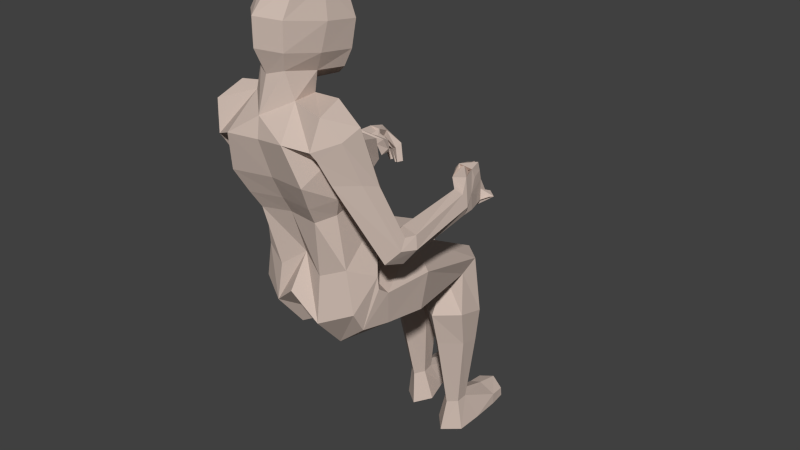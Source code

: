 # Source: woman_sitting2.blend  (saved by Blender 2.69.0; exported with 4.5.12 LTS)
import bpy
from mathutils import Matrix  # noqa: F401  (used for matrix-valued properties, if any)

bpy.ops.wm.read_factory_settings(use_empty=True)
scene = bpy.context.scene
scene.name = 'Scene'

# ---- collections
col_collection_1 = bpy.data.collections.new('Collection 1'); scene.collection.children.link(col_collection_1)

# ---- materials (node trees are filled in below, after node groups)
mat_skin = bpy.data.materials.new('Skin')
mat_skin.alpha_threshold = 0.0
mat_skin.use_transparent_shadow = False
mat_skin.preview_render_type = 'SHADERBALL'
mat_skin.diffuse_color = (0.6139, 0.4978, 0.4351, 1.0)
mat_skin.specular_color = (1.0, 0.7298, 0.6283)
mat_skin.roughness = 0.5
mat_skin.specular_intensity = 0.125
mat_skin.line_color = (0.0, 0.0, 0.0, 1.0)

# ---- material node trees

# ---- world
world_world = bpy.data.worlds.new('World'); scene.world = world_world
world_world.color = (0.05088, 0.05088, 0.05088)
world_world.use_sun_shadow = False
world_world.sun_shadow_jitter_overblur = 0.0
world_world.cycles.sampling_method = 'MANUAL'
world_world.cycles.sample_map_resolution = 256

# ---- meshes
me_wyf = bpy.data.meshes.new('wyF')
me_wyf.from_pydata([(0.2037, 0.1964, 0.9141), (0.235, 0.206, 0.9045), (0.2268, 0.2423, 0.9091), (0.2007, 0.2354, 0.9042), (0.2083, 0.2381, 0.8605), (0.204, 0.2384, 0.8824), (0.1953, 0.2693, 0.8341), (0.2131, 0.2608, 0.8262), (0.2344, 0.245, 0.8654), (0.2175, 0.2761, 0.8231), (0.2301, 0.2453, 0.8873), (0.1997, 0.2846, 0.831), (0.1682, 0.2565, 0.8108), (0.1705, 0.2498, 0.8253), (0.1801, 0.2452, 0.8039), (0.1788, 0.2582, 0.8295), (0.2399, 0.238, 0.8431), (0.2398, 0.2657, 0.8189), (0.2223, 0.2751, 0.8266), (0.2151, 0.2314, 0.8385), (0.2179, 0.2598, 0.8297), (0.2359, 0.2519, 0.8217), (0.1918, 0.2463, 0.806), (0.1939, 0.2369, 0.8185), (0.2024, 0.2298, 0.8127), (0.2037, 0.2349, 0.7994), (0.1995, 0.2855, 0.8342), (0.1817, 0.2941, 0.8421), (0.1952, 0.2702, 0.8373), (0.1773, 0.2787, 0.8452), (0.1566, 0.2646, 0.8344), (0.1657, 0.2605, 0.8333), (0.1545, 0.2741, 0.8219), (0.1664, 0.2628, 0.8151), (0.2134, 0.1581, 0.8941), (0.249, 0.1649, 0.9018), (0.2128, 0.2049, 0.9102), (0.191, 0.2005, 0.8989), (0.1961, 0.2174, 0.8814), (0.2155, 0.2213, 0.8914), (0.2019, 0.2494, 0.8836), (0.2183, 0.2451, 0.8894), (0.2184, 0.2395, 0.9095), (0.194, 0.2479, 0.8964), (0.2635, 0.1334, 0.8733), (0.2403, 0.131, 0.8806), (0.2772, 0.1352, 0.8433), (0.2592, 0.1742, 0.8592), (0.2685, 0.1346, 0.8206), (0.2604, 0.1764, 0.8166), (0.2313, 0.1314, 0.8573), (0.2212, 0.1651, 0.851), (0.2311, 0.1685, 0.8102), (0.247, 0.1313, 0.8286), (0.2227, 0.2332, 0.8184), (0.2206, 0.2426, 0.806), (0.2325, 0.2312, 0.7994), (0.2311, 0.2261, 0.8126), (0.2663, 0.2571, 0.8233), (0.2624, 0.2433, 0.8261), (0.2488, 0.2666, 0.831), (0.2444, 0.2512, 0.8341), (0.2229, 0.223, 0.8144), (0.2464, 0.2292, 0.8188), (0.2219, 0.1993, 0.8115), (0.2516, 0.2064, 0.8165), (0.2494, 0.2098, 0.8415), (0.2427, 0.2079, 0.8851), (0.2166, 0.201, 0.8802), (0.2246, 0.2032, 0.8369), (0.1384, -0.241, 1.067), (0.1465, -0.2153, 1.141), (0.05457, -0.1941, 1.15), (0.07545, -0.2628, 1.075), (0.1349, -0.1437, 1.161), (0.0503, -0.1271, 1.15), (0.139, -0.1146, 1.097), (0.08873, -0.1006, 1.077), (0.09523, 0.009972, 0.707), (0.1683, -0.06293, 0.7029), (0.1726, -0.06395, 0.6715), (0.09365, -0.006571, 0.6561), (0.1616, -0.1421, 0.6314), (0.07799, -0.1761, 0.5926), (0.07259, -0.0943, 0.5005), (0.1633, -0.1115, 0.5774), (0.005898, -0.1876, 0.6602), (0.01136, -0.03789, 0.5308), (0.02313, 0.03788, 0.7011), (0.01941, 0.01315, 0.5611), (0.06397, 0.3491, 0.09527), (0.06562, 0.3813, 0.09884), (0.05481, 0.4196, 0.01353), (0.04057, 0.3508, 0.006639), (0.1125, 0.3793, 0.09541), (0.1109, 0.3471, 0.09184), (0.1257, 0.3471, 0.0004313), (0.1323, 0.4162, 0.007884), (0.0863, 0.3258, 0.09109), (0.07904, 0.3093, -0.0007087), (0.05227, 0.5344, 0.05408), (0.08721, 0.5568, 0.05633), (0.08556, 0.5601, 0.02748), (0.05045, 0.5375, 0.02728), (0.1336, 0.5309, 0.04815), (0.1338, 0.5339, 0.02121), (-0.006246, -0.06537, 1.065), (-7.754e-05, -0.1119, 1.115), (-0.01287, -0.2388, 1.114), (-0.00662, -0.2516, 1.064), (0.05469, -0.123, 1.2), (0.03605, -0.2029, 1.215), (0.01105, -0.09726, 1.166), (-0.01309, -0.2103, 1.2), (0.1011, 0.01476, 1.01), (-0.003904, 0.01064, 0.9997), (0.003893, -0.2259, 0.968), (0.1074, -0.2405, 0.9745), (0.131, -0.1067, 1.048), (0.1311, -0.1856, 1.02), (0.009399, 0.004523, 0.8554), (0.08801, 0.01288, 0.8604), (0.1297, -0.01916, 0.8362), (0.1372, -0.1372, 0.74), (0.07566, -0.161, 0.7146), (0.01227, -0.1373, 0.7488), (0.02628, -0.02414, 1.163), (0.07139, -0.05489, 1.195), (0.04798, -0.2152, 1.259), (-0.01868, -0.2368, 1.262), (0.04948, -0.2145, 1.329), (-0.01888, -0.2368, 1.332), (0.09817, -0.04402, 1.306), (0.03099, 0.0002744, 1.302), (0.02608, -0.02172, 1.398), (0.07886, -0.05144, 1.375), (0.05207, -0.1787, 1.396), (-0.005841, -0.1735, 1.414), (0.08434, 0.4185, 0.01139), (0.208, -0.1125, 0.8076), (0.213, -0.06856, 0.7961), (0.2618, -0.08211, 0.7795), (0.252, -0.1345, 0.7949), (0.2943, -0.07369, 0.8225), (0.2822, -0.1148, 0.8301), (0.2851, -0.06535, 0.8533), (0.2764, -0.09417, 0.8548), (0.2386, -0.05587, 0.8577), (0.2394, -0.07216, 0.8538), (0.2035, -0.06111, 0.827), (0.2031, -0.088, 0.8302), (0.1507, -0.1107, 0.9474), (0.2049, -0.08373, 0.9343), (0.2296, -0.1237, 0.9764), (0.2197, -0.1683, 0.9906), (0.1675, -0.2079, 0.988), (0.1308, -0.1591, 0.9617), (-0.1105, -0.05922, 0.8005), (-0.1104, -0.04059, 0.8295), (-0.1031, -0.09052, 0.9488), (-0.09503, -0.1433, 0.9579), (-0.144, -0.1883, 0.961), (-0.1501, -0.0711, 0.7697), (-0.1878, -0.05385, 0.7991), (-0.1889, -0.1409, 0.9559), (-0.188, -0.03761, 0.829), (-0.1881, -0.09348, 0.949), (-0.1505, -0.02533, 0.8456), (-0.1472, -0.05452, 0.9284), (-0.1065, -0.01132, 0.8316), (-0.1061, -0.01324, 0.7959), (-0.1297, 0.1838, 0.8367), (-0.1187, 0.1826, 0.8675), (-0.1488, -0.003901, 0.8501), (-0.1317, 0.1828, 0.8877), (-0.192, -0.00486, 0.8307), (-0.1525, 0.1853, 0.8766), (-0.1916, -0.007375, 0.7949), (-0.1614, 0.1873, 0.845), (-0.1479, -0.01451, 0.7623), (-0.1497, 0.1866, 0.8245), (-0.0147, 0.388, 0.02125), (-0.05177, 0.3459, 0.01202), (-0.06059, 0.4542, 0.02657), (-0.03116, 0.4562, 0.02933), (-0.0996, 0.3822, 0.01319), (-0.1084, 0.4507, 0.02202), (-0.06085, -0.155, 1.395), (-0.0725, -0.1889, 1.329), (-0.04836, -0.01324, 1.306), (-0.03406, -0.02772, 1.375), (-0.07102, -0.1902, 1.259), (-0.05501, -0.1835, 1.215), (-0.03963, -0.1031, 1.2), (-0.02757, -0.03411, 1.194), (-0.04949, -0.1602, 0.7032), (-0.05992, -0.1683, 0.6039), (-0.1107, -0.1355, 0.7282), (-0.1347, -0.1271, 0.6286), (-0.1112, -0.01857, 0.8264), (-0.1329, -0.04677, 0.705), (-0.07048, 0.01364, 0.8542), (-0.05163, 0.02025, 0.7088), (-0.1228, -0.1912, 1.013), (-0.1035, -0.244, 0.9629), (-0.08642, -0.2668, 1.064), (-0.1451, -0.2391, 1.038), (-0.1265, -0.1149, 1.048), (-0.1484, -0.1204, 1.085), (-0.1008, -0.1023, 1.069), (-0.1094, 0.0113, 0.9981), (-0.07402, -0.1823, 1.145), (-0.05248, -0.117, 1.147), (-0.06854, 0.5914, 0.07441), (-0.06641, 0.5954, 0.04568), (-0.1137, 0.5679, 0.03785), (-0.114, 0.5643, 0.06472), (-0.0329, 0.5701, 0.0724), (-0.03064, 0.5738, 0.04572), (-0.0613, 0.3596, 0.1038), (-0.03977, 0.3833, 0.1092), (-0.08655, 0.3801, 0.1048), (-0.08924, 0.412, 0.1094), (-0.04247, 0.4154, 0.1138), (-0.1414, -0.05014, 0.6733), (-0.1394, -0.1019, 0.5879), (-0.05698, 0.003804, 0.6583), (-0.05192, -0.09711, 0.5126), (-0.1596, -0.147, 1.14), (-0.1702, -0.2156, 1.11), (0.08188, 0.4926, 0.02002), (0.136, 0.4895, 0.01599), (0.1362, 0.4883, 0.04997), (0.0469, 0.4933, 0.02248), (0.05034, 0.492, 0.05622), (0.08502, 0.4924, 0.06812), (0.09026, 0.4034, 0.09969), (-0.02973, 0.5278, 0.07366), (-0.06464, 0.5269, 0.08485), (-0.0678, 0.4368, 0.1148), (-0.1153, 0.5216, 0.06557), (-0.02566, 0.5299, 0.04003), (-0.06055, 0.5282, 0.03684), (-0.1145, 0.5236, 0.03163), (0.03049, 0.3812, 0.3758), (0.04095, 0.3835, 0.2718), (0.0383, 0.3311, 0.2797), (0.0266, 0.3038, 0.3931), (0.09028, 0.4132, 0.3859), (0.09056, 0.4088, 0.2886), (0.1525, 0.3781, 0.3999), (0.1408, 0.3793, 0.2998), (0.149, 0.3013, 0.4169), (0.1381, 0.3269, 0.3077), (0.08235, 0.2559, 0.4108), (0.08409, 0.2804, 0.312), (-0.0609, 0.2759, 0.4199), (-0.06163, 0.3045, 0.3223), (-0.01685, 0.3579, 0.293), (-0.006341, 0.3261, 0.4054), (-0.129, 0.3189, 0.4266), (-0.117, 0.3495, 0.3189), (-0.1346, 0.3963, 0.4129), (-0.1211, 0.4021, 0.3132), (-0.07323, 0.4338, 0.4016), (-0.07163, 0.4335, 0.3042), (-0.01231, 0.404, 0.3913), (-0.02097, 0.4105, 0.2873), (0.1702, -0.02756, 0.562), (0.1764, -0.03487, 0.6501), (0.1751, 0.09253, 0.5454), (0.1818, 0.1103, 0.6459), (0.07661, 0.01237, 0.4958), (0.07957, 0.1134, 0.4957), (0.09634, -0.001385, 0.6517), (0.09103, 0.1637, 0.6918), (0.02416, 0.01432, 0.6028), (0.01493, 0.1674, 0.6255), (0.01179, 0.02158, 0.5791), (0.01115, 0.1506, 0.5682), (0.01454, 0.03672, 0.585), (0.004549, 0.02301, 0.6168), (0.01068, 0.1662, 0.5775), (0.005361, 0.1815, 0.6351), (-0.04918, 0.02796, 0.5005), (-0.05525, 0.1288, 0.5029), (-0.06218, 0.009177, 0.6543), (-0.07174, 0.1762, 0.7012), (-0.1448, -0.01932, 0.6528), (-0.16, 0.1189, 0.651), (-0.1426, -0.01643, 0.564), (-0.151, 0.1038, 0.5503), (0.1195, -0.1431, 0.8791), (0.1213, -0.03823, 0.9089), (0.07739, 0.002, 0.9148), (0.001215, -0.005214, 0.912), (0.08968, -0.1847, 0.8658), (0.00659, -0.1737, 0.8649), (-0.07568, -0.1874, 0.8566), (-0.1082, -0.1468, 0.8665), (-0.07499, -0.0005044, 0.9063), (-0.1166, -0.04214, 0.8957), (0.1281, -0.1233, 1.046), (0.1691, -0.1202, 1.085), (0.1953, -0.1434, 1.11), (0.1948, -0.2021, 1.093), (0.1483, -0.2303, 1.047), (0.1161, -0.1822, 1.028), (-0.1208, -0.1264, 1.045), (-0.1106, -0.1847, 1.022), (-0.1473, -0.2238, 1.018), (-0.1998, -0.1925, 1.051), (-0.2008, -0.1364, 1.074), (-0.1716, -0.1219, 1.07), (0.03035, -0.003768, 1.233), (0.08844, -0.04828, 1.237), (-0.04077, -0.02114, 1.236), (-0.06441, -0.1025, 1.246), (0.0773, -0.1323, 1.246), (-0.07104, -0.08852, 1.314), (0.0886, -0.122, 1.315), (-0.05519, -0.08679, 1.391), (0.07435, -0.114, 1.391), (0.009788, -0.09899, 1.42), (-0.152, 0.3433, 0.8445), (-0.159, 0.2947, 0.8472), (-0.1378, 0.2895, 0.8352), (-0.1564, 0.3264, 0.8337), (-0.145, 0.3489, 0.8288), (-0.149, 0.3338, 0.8191), (-0.1081, 0.2666, 0.8995), (-0.1208, 0.2639, 0.876), (-0.1194, 0.2986, 0.8676), (-0.1101, 0.2977, 0.886), (-0.1473, 0.2788, 0.8166), (-0.1323, 0.2595, 0.8336), (-0.1305, 0.2539, 0.8084), (-0.1234, 0.2229, 0.8136), (-0.1136, 0.2236, 0.8529), (-0.1085, 0.2203, 0.8938), (-0.1271, 0.2983, 0.8519), (-0.138, 0.2662, 0.9015), (-0.1287, 0.3019, 0.8953), (-0.1384, 0.3036, 0.8783), (-0.1473, 0.264, 0.8828), (-0.1558, 0.2247, 0.8615), (-0.1347, 0.2228, 0.9045), (-0.1485, 0.3023, 0.862), (-0.1606, 0.2221, 0.8191), (-0.1575, 0.2596, 0.8401), (-0.1605, 0.2532, 0.8158), (-0.1703, 0.2847, 0.8305), (-0.1715, 0.3507, 0.8371), (-0.1754, 0.3356, 0.8274), (-0.1473, 0.3365, 0.7994), (-0.1379, 0.349, 0.8013), (-0.157, 0.3433, 0.7953), (-0.1525, 0.3569, 0.795), (-0.07684, 0.2704, 0.8448), (-0.07208, 0.2592, 0.8557), (-0.08442, 0.247, 0.8384), (-0.09071, 0.2607, 0.8389), (-0.08977, 0.2339, 0.8723), (-0.07355, 0.2423, 0.8872), (-0.09053, 0.2559, 0.8652), (-0.0761, 0.2633, 0.8784), (-0.07969, 0.3044, 0.8006), (-0.09141, 0.3151, 0.8012), (-0.08476, 0.3251, 0.7963), (-0.07029, 0.3169, 0.8025), (-0.08204, 0.324, 0.849), (-0.1013, 0.3325, 0.8422), (-0.1056, 0.3156, 0.8314), (-0.08643, 0.3071, 0.8382), (-0.122, 0.3266, 0.7893), (-0.1316, 0.3334, 0.7852), (-0.1272, 0.347, 0.7849), (-0.1126, 0.3391, 0.7912), (-0.1255, 0.3415, 0.8362), (-0.1299, 0.3246, 0.8254), (-0.09894, 0.3185, 0.7911), (-0.112, 0.3413, 0.8027), (-0.1033, 0.3364, 0.7841), (-0.08884, 0.3282, 0.7903), (-0.1254, 0.3263, 0.8209), (-0.1062, 0.3178, 0.8277), (-0.121, 0.3431, 0.8317), (-0.1018, 0.3346, 0.8385), (0.1374, -0.1553, 0.927), (0.1335, -0.05451, 0.9475), (0.0975, 0.02719, 0.9531), (-0.001445, 0.02059, 0.9524), (0.09685, -0.21, 0.9113), (0.004608, -0.1972, 0.9077), (-0.087, -0.213, 0.9011), (-0.1308, -0.1597, 0.9122), (-0.1, 0.02394, 0.9422), (-0.1325, -0.05889, 0.9328), (-0.07368, 0.4223, 0.5846), (-0.1176, 0.3883, 0.5719), (-0.1123, 0.3385, 0.5396), (-0.02147, 0.395, 0.5685), (-0.0636, 0.3239, 0.5248), (-0.01615, 0.3442, 0.5432), (0.08765, 0.4094, 0.5644), (0.03648, 0.3795, 0.5558), (0.1328, 0.3764, 0.5556), (0.03317, 0.3294, 0.5294), (0.1295, 0.3265, 0.5275), (0.0815, 0.313, 0.5098)], [], [(0, 1, 2), (3, 0, 2), (4, 5, 6), (6, 7, 4), (8, 4, 7), (7, 9, 8), (10, 8, 9), (9, 11, 10), (5, 10, 11), (11, 6, 5), (6, 11, 12), (12, 13, 6), (11, 9, 14), (14, 12, 11), (9, 7, 15), (15, 14, 9), (7, 6, 13), (13, 15, 7), (13, 12, 14), (14, 15, 13), (8, 16, 17), (17, 18, 8), (19, 4, 20), (20, 21, 19), (4, 8, 18), (18, 20, 4), (20, 18, 22), (22, 23, 20), (21, 20, 23), (23, 24, 21), (18, 17, 25), (25, 22, 18), (17, 21, 24), (24, 25, 17), (23, 22, 25), (25, 24, 23), (2, 10, 26), (26, 27, 2), (10, 5, 28), (28, 26, 10), (3, 2, 27), (27, 29, 3), (5, 3, 29), (29, 28, 5), (28, 29, 30), (30, 31, 28), (29, 27, 32), (32, 30, 29), (26, 28, 31), (31, 33, 26), (27, 26, 33), (33, 32, 27), (30, 32, 33), (33, 31, 30), (34, 35, 36), (36, 37, 34), (0, 34, 37), (38, 0, 37), (35, 1, 39), (39, 36, 35), (1, 0, 38), (38, 39, 1), (39, 38, 40), (40, 41, 39), (36, 39, 41), (41, 42, 36), (38, 37, 43), (43, 40, 38), (37, 36, 42), (42, 43, 37), (41, 40, 43), (43, 42, 41), (44, 35, 34), (34, 45, 44), (46, 47, 35), (35, 44, 46), (48, 49, 47), (47, 46, 48), (50, 51, 52), (52, 53, 50), (45, 34, 51), (51, 50, 45), (54, 55, 56), (56, 57, 54), (58, 59, 57), (57, 56, 58), (60, 58, 56), (56, 55, 60), (59, 61, 54), (54, 57, 59), (61, 60, 55), (55, 54, 61), (62, 19, 61), (61, 59, 62), (16, 63, 58), (58, 60, 16), (63, 62, 59), (59, 58, 63), (48, 53, 52), (52, 49, 48), (49, 52, 64), (64, 65, 49), (63, 65, 64), (64, 62, 63), (8, 47, 66), (66, 16, 8), (63, 16, 66), (66, 65, 63), (49, 65, 66), (66, 47, 49), (10, 67, 47), (47, 8, 10), (1, 35, 47), (47, 67, 1), (1, 67, 10), (10, 2, 1), (5, 4, 51), (51, 68, 5), (4, 19, 69), (69, 51, 4), (0, 68, 51), (34, 0, 51), (52, 51, 69), (69, 64, 52), (62, 64, 69), (69, 19, 62), (0, 3, 5), (68, 0, 5), (17, 16, 19), (19, 21, 17), (60, 61, 19), (19, 16, 60), (70, 71, 72), (72, 73, 70), (71, 74, 75), (75, 72, 71), (74, 76, 77), (77, 75, 74), (78, 79, 80), (80, 81, 78), (82, 83, 84), (84, 85, 82), (83, 86, 87), (87, 84, 83), (88, 78, 81), (81, 89, 88), (79, 82, 85), (85, 80, 79), (90, 91, 92), (92, 93, 90), (94, 95, 96), (96, 97, 94), (95, 98, 99), (99, 96, 95), (98, 90, 93), (93, 99, 98), (100, 101, 102), (102, 103, 100), (101, 104, 105), (105, 102, 101), (75, 77, 106), (106, 107, 75), (73, 72, 108), (108, 109, 73), (72, 75, 110), (110, 111, 72), (112, 110, 75), (75, 107, 112), (108, 72, 111), (111, 113, 108), (106, 77, 114), (114, 115, 106), (73, 109, 116), (116, 117, 73), (118, 114, 77), (77, 76, 118), (119, 70, 73), (73, 117, 119), (120, 121, 78), (78, 88, 120), (122, 79, 78), (78, 121, 122), (123, 82, 79), (79, 122, 123), (123, 124, 83), (83, 82, 123), (125, 86, 83), (83, 124, 125), (110, 112, 126), (126, 127, 110), (113, 111, 128), (128, 129, 113), (129, 128, 130), (130, 131, 129), (132, 133, 134), (134, 135, 132), (131, 130, 136), (136, 137, 131), (138, 97, 96), (96, 99, 138), (93, 92, 138), (138, 99, 93), (139, 140, 141), (141, 142, 139), (48, 141, 140), (140, 53, 48), (142, 141, 143), (143, 144, 142), (141, 48, 46), (46, 143, 141), (144, 143, 145), (145, 146, 144), (143, 46, 44), (44, 145, 143), (146, 145, 147), (147, 148, 146), (145, 44, 45), (45, 147, 145), (148, 147, 149), (149, 150, 148), (147, 45, 50), (50, 149, 147), (150, 149, 140), (140, 139, 150), (149, 50, 53), (53, 140, 149), (150, 151, 152), (152, 148, 150), (148, 152, 153), (153, 146, 148), (146, 153, 154), (154, 144, 146), (144, 154, 155), (155, 142, 144), (156, 139, 142), (142, 155, 156), (139, 156, 151), (151, 150, 139), (157, 158, 159), (159, 160, 157), (160, 161, 162), (162, 157, 160), (163, 162, 161), (161, 164, 163), (165, 163, 164), (164, 166, 165), (167, 165, 166), (166, 168, 167), (158, 167, 168), (168, 159, 158), (169, 170, 171), (171, 172, 169), (158, 157, 170), (170, 169, 158), (173, 169, 172), (172, 174, 173), (167, 158, 169), (169, 173, 167), (175, 173, 174), (174, 176, 175), (165, 167, 173), (173, 175, 165), (177, 175, 176), (176, 178, 177), (163, 165, 175), (175, 177, 163), (179, 177, 178), (178, 180, 179), (162, 163, 177), (177, 179, 162), (170, 179, 180), (180, 171, 170), (157, 162, 179), (179, 170, 157), (181, 182, 183), (183, 184, 181), (183, 182, 185), (185, 186, 183), (131, 137, 187), (187, 188, 131), (189, 190, 134), (134, 133, 189), (129, 131, 188), (188, 191, 129), (113, 129, 191), (191, 192, 113), (126, 112, 193), (193, 194, 126), (125, 195, 196), (196, 86, 125), (197, 198, 196), (196, 195, 197), (197, 199, 200), (200, 198, 197), (199, 201, 202), (202, 200, 199), (120, 88, 202), (202, 201, 120), (203, 204, 205), (205, 206, 203), (207, 208, 209), (209, 210, 207), (205, 204, 116), (116, 109, 205), (106, 115, 210), (210, 209, 106), (108, 113, 192), (192, 211, 108), (112, 107, 212), (212, 193, 112), (211, 192, 193), (193, 212, 211), (205, 109, 108), (108, 211, 205), (212, 107, 106), (106, 209, 212), (213, 214, 215), (215, 216, 213), (217, 218, 214), (214, 213, 217), (219, 182, 181), (181, 220, 219), (221, 185, 182), (182, 219, 221), (222, 186, 185), (185, 221, 222), (220, 181, 184), (184, 223, 220), (200, 224, 225), (225, 198, 200), (88, 89, 226), (226, 202, 88), (196, 227, 87), (87, 86, 196), (198, 225, 227), (227, 196, 198), (202, 226, 224), (224, 200, 202), (228, 212, 209), (209, 208, 228), (229, 211, 212), (212, 228, 229), (206, 205, 211), (211, 229, 206), (138, 230, 231), (231, 97, 138), (230, 102, 105), (105, 231, 230), (97, 231, 232), (232, 94, 97), (231, 105, 104), (104, 232, 231), (92, 233, 230), (230, 138, 92), (233, 103, 102), (102, 230, 233), (91, 234, 233), (233, 92, 91), (234, 100, 103), (103, 233, 234), (94, 232, 235), (235, 236, 94), (232, 104, 101), (101, 235, 232), (236, 235, 234), (234, 91, 236), (235, 101, 100), (100, 234, 235), (223, 237, 238), (238, 239, 223), (237, 217, 213), (213, 238, 237), (239, 238, 240), (240, 222, 239), (238, 213, 216), (216, 240, 238), (184, 241, 237), (237, 223, 184), (241, 218, 217), (217, 237, 241), (183, 242, 241), (241, 184, 183), (242, 214, 218), (218, 241, 242), (222, 240, 243), (243, 186, 222), (240, 216, 215), (215, 243, 240), (186, 243, 242), (242, 183, 186), (243, 215, 214), (214, 242, 243), (244, 245, 246), (246, 247, 244), (245, 91, 90), (90, 246, 245), (248, 249, 245), (245, 244, 248), (249, 236, 91), (91, 245, 249), (250, 251, 249), (249, 248, 250), (251, 94, 236), (236, 249, 251), (252, 253, 251), (251, 250, 252), (253, 95, 94), (94, 251, 253), (254, 255, 253), (253, 252, 254), (255, 98, 95), (95, 253, 255), (247, 246, 255), (255, 254, 247), (246, 90, 98), (98, 255, 246), (256, 257, 258), (258, 259, 256), (257, 219, 220), (220, 258, 257), (260, 261, 257), (257, 256, 260), (261, 221, 219), (219, 257, 261), (262, 263, 261), (261, 260, 262), (263, 222, 221), (221, 261, 263), (264, 265, 263), (263, 262, 264), (265, 239, 222), (222, 263, 265), (266, 267, 265), (265, 264, 266), (267, 223, 239), (239, 265, 267), (259, 258, 267), (267, 266, 259), (258, 220, 223), (223, 267, 258), (85, 268, 269), (269, 80, 85), (268, 270, 271), (271, 269, 268), (84, 272, 268), (268, 85, 84), (272, 273, 270), (270, 268, 272), (80, 269, 274), (274, 81, 80), (269, 271, 275), (275, 274, 269), (81, 274, 276), (276, 89, 81), (274, 275, 277), (277, 276, 274), (87, 278, 272), (272, 84, 87), (278, 279, 273), (273, 272, 278), (89, 276, 278), (278, 87, 89), (276, 277, 279), (279, 278, 276), (87, 280, 281), (281, 89, 87), (280, 282, 283), (283, 281, 280), (227, 284, 280), (280, 87, 227), (284, 285, 282), (282, 280, 284), (89, 281, 286), (286, 226, 89), (281, 283, 287), (287, 286, 281), (226, 286, 288), (288, 224, 226), (286, 287, 289), (289, 288, 286), (225, 290, 284), (284, 227, 225), (290, 291, 285), (285, 284, 290), (224, 288, 290), (290, 225, 224), (288, 289, 291), (291, 290, 288), (292, 123, 122), (122, 293, 292), (293, 122, 121), (121, 294, 293), (120, 295, 294), (294, 121, 120), (296, 124, 123), (123, 292, 296), (124, 296, 297), (297, 125, 124), (125, 297, 298), (298, 195, 125), (299, 197, 195), (195, 298, 299), (201, 300, 295), (295, 120, 201), (300, 201, 199), (199, 301, 300), (301, 199, 197), (197, 299, 301), (151, 302, 303), (303, 152, 151), (302, 118, 76), (76, 303, 302), (152, 303, 304), (304, 153, 152), (303, 76, 74), (74, 304, 303), (153, 304, 305), (305, 154, 153), (304, 74, 71), (71, 305, 304), (154, 305, 306), (306, 155, 154), (305, 71, 70), (70, 306, 305), (119, 307, 306), (306, 70, 119), (307, 156, 155), (155, 306, 307), (156, 307, 302), (302, 151, 156), (307, 119, 118), (118, 302, 307), (159, 308, 309), (309, 160, 159), (308, 207, 203), (203, 309, 308), (206, 310, 309), (309, 203, 206), (310, 161, 160), (160, 309, 310), (161, 310, 311), (311, 164, 161), (310, 206, 229), (229, 311, 310), (164, 311, 312), (312, 166, 164), (311, 229, 228), (228, 312, 311), (166, 312, 313), (313, 168, 166), (312, 228, 208), (208, 313, 312), (168, 313, 308), (308, 159, 168), (313, 208, 207), (207, 308, 313), (126, 314, 315), (315, 127, 126), (314, 133, 132), (132, 315, 314), (194, 316, 314), (314, 126, 194), (316, 189, 133), (133, 314, 316), (194, 193, 317), (317, 316, 194), (191, 317, 193), (193, 192, 191), (110, 127, 315), (315, 318, 110), (111, 110, 318), (318, 128, 111), (189, 316, 317), (317, 319, 189), (188, 319, 317), (317, 191, 188), (132, 320, 318), (318, 315, 132), (128, 318, 320), (320, 130, 128), (190, 189, 319), (319, 321, 190), (187, 321, 319), (319, 188, 187), (130, 320, 322), (322, 136, 130), (132, 135, 322), (322, 320, 132), (134, 190, 321), (321, 323, 134), (135, 134, 323), (323, 322, 135), (136, 322, 323), (323, 137, 136), (137, 323, 321), (321, 187, 137), (324, 325, 326), (326, 327, 324), (328, 329, 326), (326, 325, 328), (330, 331, 332), (332, 333, 330), (334, 326, 335), (335, 336, 334), (337, 336, 335), (335, 338, 337), (330, 339, 338), (338, 331, 330), (340, 338, 335), (335, 326, 340), (332, 331, 338), (338, 340, 332), (341, 342, 343), (343, 344, 341), (341, 344, 345), (345, 346, 341), (343, 347, 345), (345, 344, 343), (348, 345, 349), (349, 350, 348), (351, 350, 349), (349, 325, 351), (347, 325, 349), (349, 345, 347), (351, 334, 336), (336, 350, 351), (348, 350, 336), (336, 337, 348), (180, 348, 337), (337, 171, 180), (351, 352, 353), (353, 334, 351), (325, 324, 352), (352, 351, 325), (334, 353, 327), (327, 326, 334), (327, 354, 355), (355, 324, 327), (353, 356, 354), (354, 327, 353), (324, 355, 357), (357, 352, 324), (352, 357, 356), (356, 353, 352), (354, 356, 357), (357, 355, 354), (174, 172, 338), (338, 339, 174), (172, 171, 337), (337, 338, 172), (180, 178, 345), (345, 348, 180), (178, 176, 346), (346, 345, 178), (176, 174, 339), (339, 346, 176), (358, 359, 360), (360, 361, 358), (362, 360, 359), (359, 363, 362), (364, 361, 360), (360, 362, 364), (363, 359, 358), (358, 365, 363), (365, 358, 361), (361, 364, 365), (341, 365, 364), (364, 330, 341), (346, 363, 365), (365, 341, 346), (330, 364, 362), (362, 339, 330), (339, 362, 363), (363, 346, 339), (366, 367, 368), (368, 369, 366), (370, 369, 368), (368, 371, 370), (371, 368, 367), (367, 372, 371), (373, 366, 369), (369, 370, 373), (372, 367, 366), (366, 373, 372), (332, 372, 373), (373, 333, 332), (333, 373, 370), (370, 342, 333), (343, 371, 372), (372, 332, 343), (342, 370, 371), (371, 343, 342), (374, 375, 376), (376, 377, 374), (328, 376, 375), (375, 329, 328), (378, 377, 376), (376, 328, 378), (329, 375, 374), (374, 379, 329), (379, 374, 377), (377, 378, 379), (340, 379, 378), (378, 347, 340), (326, 329, 379), (379, 340, 326), (347, 378, 328), (328, 325, 347), (380, 381, 382), (382, 383, 380), (384, 381, 380), (380, 385, 384), (386, 382, 381), (381, 384, 386), (387, 383, 382), (382, 386, 387), (385, 380, 383), (383, 387, 385), (332, 385, 387), (387, 343, 332), (343, 387, 386), (386, 347, 343), (347, 386, 384), (384, 340, 347), (340, 384, 385), (385, 332, 340), (330, 333, 342), (342, 341, 330), (119, 388, 389), (389, 118, 119), (388, 292, 293), (293, 389, 388), (118, 389, 390), (390, 114, 118), (389, 293, 294), (294, 390, 389), (295, 391, 390), (390, 294, 295), (391, 115, 114), (114, 390, 391), (117, 392, 388), (388, 119, 117), (392, 296, 292), (292, 388, 392), (296, 392, 393), (393, 297, 296), (392, 117, 116), (116, 393, 392), (297, 393, 394), (394, 298, 297), (393, 116, 204), (204, 394, 393), (203, 395, 394), (394, 204, 203), (395, 299, 298), (298, 394, 395), (300, 396, 391), (391, 295, 300), (396, 210, 115), (115, 391, 396), (210, 396, 397), (397, 207, 210), (396, 300, 301), (301, 397, 396), (207, 397, 395), (395, 203, 207), (397, 301, 299), (299, 395, 397), (287, 398, 399), (399, 289, 287), (289, 399, 400), (400, 291, 289), (283, 401, 398), (398, 287, 283), (262, 399, 398), (398, 264, 262), (260, 400, 399), (399, 262, 260), (256, 402, 400), (400, 260, 256), (259, 403, 402), (402, 256, 259), (259, 266, 401), (401, 403, 259), (264, 398, 401), (401, 266, 264), (285, 291, 400), (400, 402, 285), (282, 285, 402), (402, 403, 282), (282, 403, 401), (401, 283, 282), (404, 405, 277), (277, 275, 404), (406, 404, 275), (275, 271, 406), (405, 407, 279), (279, 277, 405), (405, 244, 247), (247, 407, 405), (404, 248, 244), (244, 405, 404), (406, 250, 248), (248, 404, 406), (408, 252, 250), (250, 406, 408), (408, 406, 271), (271, 270, 408), (409, 273, 279), (279, 407, 409), (409, 407, 247), (247, 254, 409), (409, 408, 270), (270, 273, 409), (409, 254, 252), (252, 408, 409)])
me_wyf.materials.append(mat_skin)
me_wyf.use_remesh_preserve_volume = False
me_wyf.use_remesh_preserve_attributes = False
me_wyf.use_mirror_vertex_groups = False
me_wyf.update()

# ---- objects
ob_wyf = bpy.data.objects.new('wyF', me_wyf)

# ---- transforms, parenting, visibility, modifiers, constraints
ob_wyf.location = (0.0, 0.0, 0.0)
ob_wyf.lineart.crease_threshold = 0.0

# ---- collection membership
col_collection_1.objects.link(ob_wyf)

# ---- scene / render settings (as saved in the file)
scene.frame_start = 1; scene.frame_end = 250; scene.frame_set(7)
scene.render.engine = 'BLENDER_EEVEE_NEXT'
scene.render.image_settings.color_mode = 'RGB'
scene.render.image_settings.compression = 90
scene.render.resolution_percentage = 50
scene.render.dither_intensity = 0.0
scene.render.bake_margin = 2
scene.render.bake_bias = 0.0
scene.cycles.use_denoising = False
scene.cycles.samples = 10
scene.cycles.sampling_pattern = 'TABULATED_SOBOL'
scene.cycles.light_sampling_threshold = 0.0
scene.cycles.use_adaptive_sampling = False
scene.cycles.use_light_tree = False
scene.cycles.blur_glossy = 0.0
scene.cycles.volume_bounces = 1
scene.cycles.pixel_filter_type = 'GAUSSIAN'
scene.cycles.sample_clamp_indirect = 0.0
scene.view_settings.view_transform = 'Standard'
bpy.context.view_layer.update()

# ---- added for rendering (the .blend has no active camera and no usable light): camera, sun
cam_auto = bpy.data.cameras.new('AutoCamera')
cam_auto.lens = 50.0
cam_auto.sensor_width = 36.0
cam_auto.clip_end = 1000.0
ob_auto_camera = bpy.data.objects.new('AutoCamera', cam_auto)
scene.collection.objects.link(ob_auto_camera)
ob_auto_camera.location = (1.65138, -1.76127, 1.99349)
ob_auto_camera.rotation_euler = (1.09748, -7.21219e-08, 0.694738)
scene.camera = ob_auto_camera
light_auto_sun = bpy.data.lights.new('AutoSun', 'SUN')
light_auto_sun.energy = 3.0
light_auto_sun.angle = 0.0523599
ob_auto_sun = bpy.data.objects.new('AutoSun', light_auto_sun)
scene.collection.objects.link(ob_auto_sun)
ob_auto_sun.rotation_euler = (0.872665, 0.174533, 0.523599)
bpy.context.view_layer.update()
